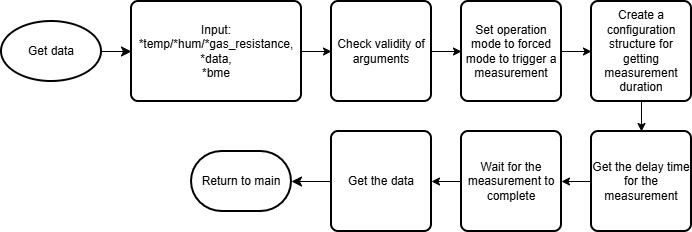

The diagram above was exported from draw.io. Its source (the exported page's mxGraphModel, read from the mxfile embedded in the PNG):
<mxGraphModel dx="2017" dy="497" grid="1" gridSize="10" guides="1" tooltips="1" connect="1" arrows="1" fold="1" page="1" pageScale="1" pageWidth="850" pageHeight="1100" math="0" shadow="0">
  <root>
    <mxCell id="0" />
    <mxCell id="1" parent="0" />
    <mxCell id="vSm_4F7J19tWBVN3s9iO-3" value="" style="edgeStyle=orthogonalEdgeStyle;rounded=0;orthogonalLoop=1;jettySize=auto;html=1;" edge="1" parent="1" source="vSm_4F7J19tWBVN3s9iO-1" target="vSm_4F7J19tWBVN3s9iO-2">
      <mxGeometry relative="1" as="geometry" />
    </mxCell>
    <mxCell id="vSm_4F7J19tWBVN3s9iO-1" value="Input:&lt;br&gt;*temp/*hum/*gas_resistance,&lt;div&gt;*data,&lt;br&gt;*bme&lt;/div&gt;" style="rounded=1;whiteSpace=wrap;html=1;absoluteArcSize=1;arcSize=14;strokeWidth=2;" vertex="1" parent="1">
      <mxGeometry x="-650" y="110" width="170" height="100" as="geometry" />
    </mxCell>
    <mxCell id="vSm_4F7J19tWBVN3s9iO-5" value="" style="edgeStyle=orthogonalEdgeStyle;rounded=0;orthogonalLoop=1;jettySize=auto;html=1;" edge="1" parent="1" source="vSm_4F7J19tWBVN3s9iO-2" target="vSm_4F7J19tWBVN3s9iO-4">
      <mxGeometry relative="1" as="geometry" />
    </mxCell>
    <mxCell id="vSm_4F7J19tWBVN3s9iO-2" value="Check validity of arguments" style="rounded=1;whiteSpace=wrap;html=1;absoluteArcSize=1;arcSize=14;strokeWidth=2;" vertex="1" parent="1">
      <mxGeometry x="-450" y="110" width="100" height="100" as="geometry" />
    </mxCell>
    <mxCell id="vSm_4F7J19tWBVN3s9iO-7" value="" style="edgeStyle=orthogonalEdgeStyle;rounded=0;orthogonalLoop=1;jettySize=auto;html=1;" edge="1" parent="1" source="vSm_4F7J19tWBVN3s9iO-4" target="vSm_4F7J19tWBVN3s9iO-6">
      <mxGeometry relative="1" as="geometry" />
    </mxCell>
    <mxCell id="vSm_4F7J19tWBVN3s9iO-4" value="Set operation mode to forced mode to trigger a measurement" style="rounded=1;whiteSpace=wrap;html=1;absoluteArcSize=1;arcSize=14;strokeWidth=2;" vertex="1" parent="1">
      <mxGeometry x="-320" y="110" width="100" height="100" as="geometry" />
    </mxCell>
    <mxCell id="vSm_4F7J19tWBVN3s9iO-9" value="" style="edgeStyle=orthogonalEdgeStyle;rounded=0;orthogonalLoop=1;jettySize=auto;html=1;" edge="1" parent="1" source="vSm_4F7J19tWBVN3s9iO-6" target="vSm_4F7J19tWBVN3s9iO-8">
      <mxGeometry relative="1" as="geometry" />
    </mxCell>
    <mxCell id="vSm_4F7J19tWBVN3s9iO-6" value="Create a configuration structure for getting measurement duration" style="rounded=1;whiteSpace=wrap;html=1;absoluteArcSize=1;arcSize=14;strokeWidth=2;" vertex="1" parent="1">
      <mxGeometry x="-190" y="110" width="100" height="100" as="geometry" />
    </mxCell>
    <mxCell id="vSm_4F7J19tWBVN3s9iO-11" value="" style="edgeStyle=orthogonalEdgeStyle;rounded=0;orthogonalLoop=1;jettySize=auto;html=1;" edge="1" parent="1" source="vSm_4F7J19tWBVN3s9iO-8" target="vSm_4F7J19tWBVN3s9iO-10">
      <mxGeometry relative="1" as="geometry" />
    </mxCell>
    <mxCell id="vSm_4F7J19tWBVN3s9iO-8" value="Get the delay time for the measurement" style="rounded=1;whiteSpace=wrap;html=1;absoluteArcSize=1;arcSize=14;strokeWidth=2;" vertex="1" parent="1">
      <mxGeometry x="-190" y="240" width="100" height="100" as="geometry" />
    </mxCell>
    <mxCell id="vSm_4F7J19tWBVN3s9iO-13" value="" style="edgeStyle=orthogonalEdgeStyle;rounded=0;orthogonalLoop=1;jettySize=auto;html=1;" edge="1" parent="1" source="vSm_4F7J19tWBVN3s9iO-10" target="vSm_4F7J19tWBVN3s9iO-12">
      <mxGeometry relative="1" as="geometry" />
    </mxCell>
    <mxCell id="vSm_4F7J19tWBVN3s9iO-10" value="Wait for the measurement to complete" style="rounded=1;whiteSpace=wrap;html=1;absoluteArcSize=1;arcSize=14;strokeWidth=2;" vertex="1" parent="1">
      <mxGeometry x="-320" y="240" width="100" height="100" as="geometry" />
    </mxCell>
    <mxCell id="vSm_4F7J19tWBVN3s9iO-12" value="Get the data" style="rounded=1;whiteSpace=wrap;html=1;absoluteArcSize=1;arcSize=14;strokeWidth=2;" vertex="1" parent="1">
      <mxGeometry x="-450" y="240" width="100" height="100" as="geometry" />
    </mxCell>
    <mxCell id="vSm_4F7J19tWBVN3s9iO-18" style="edgeStyle=none;curved=1;rounded=0;orthogonalLoop=1;jettySize=auto;html=1;exitX=1;exitY=0.5;exitDx=0;exitDy=0;exitPerimeter=0;entryX=0;entryY=0.5;entryDx=0;entryDy=0;fontSize=12;startSize=8;endSize=8;" edge="1" parent="1" source="vSm_4F7J19tWBVN3s9iO-17" target="vSm_4F7J19tWBVN3s9iO-1">
      <mxGeometry relative="1" as="geometry" />
    </mxCell>
    <mxCell id="vSm_4F7J19tWBVN3s9iO-17" value="Get data" style="strokeWidth=2;html=1;shape=mxgraph.flowchart.start_1;whiteSpace=wrap;" vertex="1" parent="1">
      <mxGeometry x="-780" y="130" width="100" height="60" as="geometry" />
    </mxCell>
    <mxCell id="vSm_4F7J19tWBVN3s9iO-19" value="Return to main" style="strokeWidth=2;html=1;shape=mxgraph.flowchart.terminator;whiteSpace=wrap;" vertex="1" parent="1">
      <mxGeometry x="-590" y="260" width="100" height="60" as="geometry" />
    </mxCell>
    <mxCell id="vSm_4F7J19tWBVN3s9iO-20" style="edgeStyle=none;curved=1;rounded=0;orthogonalLoop=1;jettySize=auto;html=1;exitX=0;exitY=0.5;exitDx=0;exitDy=0;entryX=1;entryY=0.5;entryDx=0;entryDy=0;entryPerimeter=0;fontSize=12;startSize=8;endSize=8;" edge="1" parent="1" source="vSm_4F7J19tWBVN3s9iO-12" target="vSm_4F7J19tWBVN3s9iO-19">
      <mxGeometry relative="1" as="geometry" />
    </mxCell>
  </root>
</mxGraphModel>